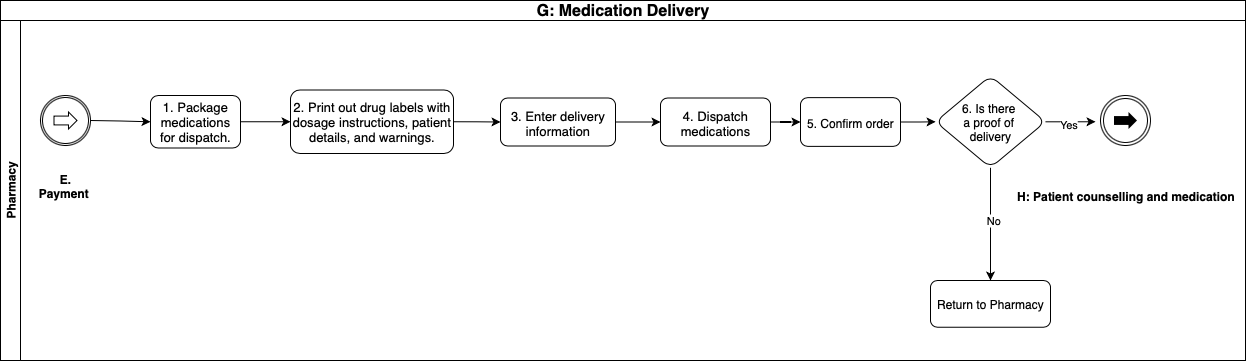

The diagram above was exported from draw.io. Its source (the exported page's mxGraphModel, read from the mxfile embedded in the PNG):
<mxGraphModel dx="1234" dy="741" grid="1" gridSize="10" guides="1" tooltips="1" connect="1" arrows="1" fold="1" page="1" pageScale="1" pageWidth="1654" pageHeight="1169" math="0" shadow="0">
  <root>
    <mxCell id="0" />
    <mxCell id="1" parent="0" />
    <mxCell id="QcInWSNMJhj3qPAx2kZK-1" value="&lt;span id=&quot;docs-internal-guid-58727f4b-7fff-f249-35e5-a7d2e6c0b355&quot; style=&quot;font-weight:normal;&quot;&gt;&lt;span style=&quot;font-size: 12pt; font-family: Calibri, sans-serif; background-color: transparent; font-weight: 700; font-variant-numeric: normal; font-variant-east-asian: normal; font-variant-alternates: normal; font-variant-position: normal; font-variant-emoji: normal; vertical-align: baseline; white-space-collapse: preserve;&quot;&gt;G: Medication Delivery&lt;/span&gt;&lt;/span&gt;" style="swimlane;html=1;childLayout=stackLayout;resizeParent=1;resizeParentMax=0;horizontal=1;startSize=20;horizontalStack=0;whiteSpace=wrap;" parent="1" vertex="1">
      <mxGeometry x="350" y="320" width="1245" height="360" as="geometry" />
    </mxCell>
    <mxCell id="QcInWSNMJhj3qPAx2kZK-2" value="Pharmacy" style="swimlane;html=1;startSize=20;horizontal=0;" parent="QcInWSNMJhj3qPAx2kZK-1" vertex="1">
      <mxGeometry y="20" width="1245" height="340" as="geometry" />
    </mxCell>
    <mxCell id="_KlbGrRmEciLZwHPGqio-13" value="" style="edgeStyle=orthogonalEdgeStyle;rounded=0;orthogonalLoop=1;jettySize=auto;html=1;" parent="QcInWSNMJhj3qPAx2kZK-2" source="_KlbGrRmEciLZwHPGqio-9" target="_KlbGrRmEciLZwHPGqio-12" edge="1">
      <mxGeometry relative="1" as="geometry" />
    </mxCell>
    <mxCell id="_KlbGrRmEciLZwHPGqio-9" value="5. Confirm order" style="rounded=1;whiteSpace=wrap;html=1;" parent="QcInWSNMJhj3qPAx2kZK-2" vertex="1">
      <mxGeometry x="800" y="77.13" width="100" height="48.75" as="geometry" />
    </mxCell>
    <mxCell id="QcInWSNMJhj3qPAx2kZK-3" value="" style="edgeStyle=orthogonalEdgeStyle;rounded=0;orthogonalLoop=1;jettySize=auto;html=1;" parent="QcInWSNMJhj3qPAx2kZK-2" target="QcInWSNMJhj3qPAx2kZK-6" edge="1">
      <mxGeometry relative="1" as="geometry">
        <mxPoint x="89.99999999999977" y="100" as="sourcePoint" />
      </mxGeometry>
    </mxCell>
    <mxCell id="QcInWSNMJhj3qPAx2kZK-4" value="&lt;div&gt;&lt;b&gt;E. Payment&amp;nbsp;&lt;/b&gt;&lt;/div&gt;" style="text;html=1;align=center;verticalAlign=middle;whiteSpace=wrap;rounded=0;" parent="QcInWSNMJhj3qPAx2kZK-2" vertex="1">
      <mxGeometry x="35" y="150" width="60" height="30" as="geometry" />
    </mxCell>
    <mxCell id="_KlbGrRmEciLZwHPGqio-2" value="" style="edgeStyle=orthogonalEdgeStyle;rounded=0;orthogonalLoop=1;jettySize=auto;html=1;" parent="QcInWSNMJhj3qPAx2kZK-2" source="QcInWSNMJhj3qPAx2kZK-6" target="_KlbGrRmEciLZwHPGqio-1" edge="1">
      <mxGeometry relative="1" as="geometry" />
    </mxCell>
    <mxCell id="QcInWSNMJhj3qPAx2kZK-6" value="&lt;span id=&quot;docs-internal-guid-010bb83b-7fff-c4c5-1b54-82320d67c644&quot;&gt;&lt;span style=&quot;font-family: Calibri, sans-serif; background-color: transparent; font-variant-numeric: normal; font-variant-east-asian: normal; font-variant-alternates: normal; font-variant-position: normal; font-variant-emoji: normal; vertical-align: baseline; white-space-collapse: preserve;&quot;&gt;&lt;font style=&quot;font-size: 13px;&quot;&gt;1. Package medications for dispatch.&lt;/font&gt;&lt;/span&gt;&lt;/span&gt;" style="rounded=1;whiteSpace=wrap;html=1;" parent="QcInWSNMJhj3qPAx2kZK-2" vertex="1">
      <mxGeometry x="150" y="75" width="90" height="52.5" as="geometry" />
    </mxCell>
    <mxCell id="QcInWSNMJhj3qPAx2kZK-22" value="" style="points=[[0.145,0.145,0],[0.5,0,0],[0.855,0.145,0],[1,0.5,0],[0.855,0.855,0],[0.5,1,0],[0.145,0.855,0],[0,0.5,0]];shape=mxgraph.bpmn.event;html=1;verticalLabelPosition=bottom;labelBackgroundColor=#ffffff;verticalAlign=top;align=center;perimeter=ellipsePerimeter;outlineConnect=0;aspect=fixed;outline=catching;symbol=link;" parent="QcInWSNMJhj3qPAx2kZK-2" vertex="1">
      <mxGeometry x="40" y="75" width="50" height="50" as="geometry" />
    </mxCell>
    <mxCell id="QcInWSNMJhj3qPAx2kZK-23" value="" style="points=[[0.145,0.145,0],[0.5,0,0],[0.855,0.145,0],[1,0.5,0],[0.855,0.855,0],[0.5,1,0],[0.145,0.855,0],[0,0.5,0]];shape=mxgraph.bpmn.event;html=1;verticalLabelPosition=bottom;labelBackgroundColor=#ffffff;verticalAlign=top;align=center;perimeter=ellipsePerimeter;outlineConnect=0;aspect=fixed;outline=throwing;symbol=link;" parent="QcInWSNMJhj3qPAx2kZK-2" vertex="1">
      <mxGeometry x="1100" y="75" width="50" height="50" as="geometry" />
    </mxCell>
    <mxCell id="_KlbGrRmEciLZwHPGqio-7" value="" style="edgeStyle=orthogonalEdgeStyle;rounded=0;orthogonalLoop=1;jettySize=auto;html=1;" parent="QcInWSNMJhj3qPAx2kZK-2" source="a3A-oK6fOyctaLjgmHPi-1" target="_KlbGrRmEciLZwHPGqio-6" edge="1">
      <mxGeometry relative="1" as="geometry" />
    </mxCell>
    <mxCell id="a3A-oK6fOyctaLjgmHPi-1" value="&lt;span id=&quot;docs-internal-guid-8e87c9a8-7fff-b3a9-8e19-a9cfd97a22a0&quot;&gt;&lt;span style=&quot;font-family: Calibri, sans-serif; background-color: transparent; font-variant-numeric: normal; font-variant-east-asian: normal; font-variant-alternates: normal; font-variant-position: normal; font-variant-emoji: normal; vertical-align: baseline; white-space-collapse: preserve;&quot;&gt;&lt;font style=&quot;font-size: 13px;&quot;&gt;3. Enter delivery information&lt;/font&gt;&lt;/span&gt;&lt;/span&gt;" style="whiteSpace=wrap;html=1;rounded=1;" parent="QcInWSNMJhj3qPAx2kZK-2" vertex="1">
      <mxGeometry x="500" y="77.5" width="115" height="48" as="geometry" />
    </mxCell>
    <mxCell id="JdNrgufm1PDsihu-g9Le-4" value="&lt;span style=&quot;text-wrap-mode: wrap;&quot;&gt;&lt;b&gt;H: Patient counselling and medication&lt;/b&gt;&lt;/span&gt;" style="text;html=1;align=center;verticalAlign=middle;resizable=0;points=[];autosize=1;strokeColor=none;fillColor=none;" parent="QcInWSNMJhj3qPAx2kZK-2" vertex="1">
      <mxGeometry x="1005" y="160" width="240" height="30" as="geometry" />
    </mxCell>
    <mxCell id="_KlbGrRmEciLZwHPGqio-3" style="edgeStyle=orthogonalEdgeStyle;rounded=0;orthogonalLoop=1;jettySize=auto;html=1;exitX=1;exitY=0.5;exitDx=0;exitDy=0;entryX=0;entryY=0.5;entryDx=0;entryDy=0;" parent="QcInWSNMJhj3qPAx2kZK-2" source="_KlbGrRmEciLZwHPGqio-1" target="a3A-oK6fOyctaLjgmHPi-1" edge="1">
      <mxGeometry relative="1" as="geometry" />
    </mxCell>
    <mxCell id="_KlbGrRmEciLZwHPGqio-1" value="&lt;span id=&quot;docs-internal-guid-42502fc3-7fff-534a-bbcf-5fc20714127e&quot;&gt;&lt;p style=&quot;line-height:1.2;margin-top:0pt;margin-bottom:0pt;&quot; dir=&quot;ltr&quot;&gt;&lt;span style=&quot;font-family: Calibri, sans-serif; background-color: transparent; font-variant-numeric: normal; font-variant-east-asian: normal; font-variant-alternates: normal; font-variant-position: normal; font-variant-emoji: normal; vertical-align: baseline; white-space-collapse: preserve;&quot;&gt;&lt;font style=&quot;font-size: 13px;&quot;&gt;2. Print out drug labels with dosage instructions, patient details, and warnings.&lt;/font&gt;&lt;/span&gt;&lt;/p&gt;&lt;/span&gt;" style="whiteSpace=wrap;html=1;rounded=1;" parent="QcInWSNMJhj3qPAx2kZK-2" vertex="1">
      <mxGeometry x="290" y="69.5" width="163" height="63.5" as="geometry" />
    </mxCell>
    <mxCell id="_KlbGrRmEciLZwHPGqio-11" value="" style="edgeStyle=orthogonalEdgeStyle;rounded=0;orthogonalLoop=1;jettySize=auto;html=1;" parent="QcInWSNMJhj3qPAx2kZK-2" source="_KlbGrRmEciLZwHPGqio-6" target="_KlbGrRmEciLZwHPGqio-9" edge="1">
      <mxGeometry relative="1" as="geometry" />
    </mxCell>
    <mxCell id="_KlbGrRmEciLZwHPGqio-6" value="&lt;span id=&quot;docs-internal-guid-7b99dd0f-7fff-81b8-48b5-9b1df1392ccc&quot;&gt;&lt;span style=&quot;font-family: Calibri, sans-serif; background-color: transparent; font-variant-numeric: normal; font-variant-east-asian: normal; font-variant-alternates: normal; font-variant-position: normal; font-variant-emoji: normal; vertical-align: baseline; white-space-collapse: preserve;&quot;&gt;&lt;font style=&quot;font-size: 13px;&quot;&gt;4. Dispatch medications&lt;/font&gt;&lt;/span&gt;&lt;/span&gt;" style="whiteSpace=wrap;html=1;rounded=1;" parent="QcInWSNMJhj3qPAx2kZK-2" vertex="1">
      <mxGeometry x="660" y="77.5" width="110" height="48" as="geometry" />
    </mxCell>
    <mxCell id="_KlbGrRmEciLZwHPGqio-20" value="" style="edgeStyle=orthogonalEdgeStyle;rounded=0;orthogonalLoop=1;jettySize=auto;html=1;" parent="QcInWSNMJhj3qPAx2kZK-2" source="_KlbGrRmEciLZwHPGqio-12" edge="1">
      <mxGeometry relative="1" as="geometry">
        <mxPoint x="1095" y="101.25500000000011" as="targetPoint" />
      </mxGeometry>
    </mxCell>
    <mxCell id="_KlbGrRmEciLZwHPGqio-21" value="Yes" style="edgeLabel;html=1;align=center;verticalAlign=middle;resizable=0;points=[];" parent="_KlbGrRmEciLZwHPGqio-20" vertex="1" connectable="0">
      <mxGeometry x="-0.0914" y="-2" relative="1" as="geometry">
        <mxPoint as="offset" />
      </mxGeometry>
    </mxCell>
    <mxCell id="_KlbGrRmEciLZwHPGqio-27" style="edgeStyle=orthogonalEdgeStyle;rounded=0;orthogonalLoop=1;jettySize=auto;html=1;exitX=0.5;exitY=1;exitDx=0;exitDy=0;" parent="QcInWSNMJhj3qPAx2kZK-2" source="_KlbGrRmEciLZwHPGqio-12" target="_KlbGrRmEciLZwHPGqio-15" edge="1">
      <mxGeometry relative="1" as="geometry" />
    </mxCell>
    <mxCell id="_KlbGrRmEciLZwHPGqio-28" value="No" style="edgeLabel;html=1;align=center;verticalAlign=middle;resizable=0;points=[];" parent="_KlbGrRmEciLZwHPGqio-27" vertex="1" connectable="0">
      <mxGeometry x="-0.0757" y="2" relative="1" as="geometry">
        <mxPoint as="offset" />
      </mxGeometry>
    </mxCell>
    <mxCell id="_KlbGrRmEciLZwHPGqio-12" value="6. Is there&amp;nbsp;&lt;div&gt;a&amp;nbsp;&lt;span style=&quot;background-color: transparent; color: light-dark(rgb(0, 0, 0), rgb(255, 255, 255));&quot;&gt;proof of&amp;nbsp;&lt;/span&gt;&lt;div&gt;delivery&lt;/div&gt;&lt;/div&gt;" style="rhombus;whiteSpace=wrap;html=1;rounded=1;" parent="QcInWSNMJhj3qPAx2kZK-2" vertex="1">
      <mxGeometry x="935" y="55.25" width="110" height="92.01" as="geometry" />
    </mxCell>
    <mxCell id="_KlbGrRmEciLZwHPGqio-15" value="Return to Pharmacy" style="whiteSpace=wrap;html=1;rounded=1;" parent="QcInWSNMJhj3qPAx2kZK-2" vertex="1">
      <mxGeometry x="930" y="260" width="120" height="46.74" as="geometry" />
    </mxCell>
  </root>
</mxGraphModel>